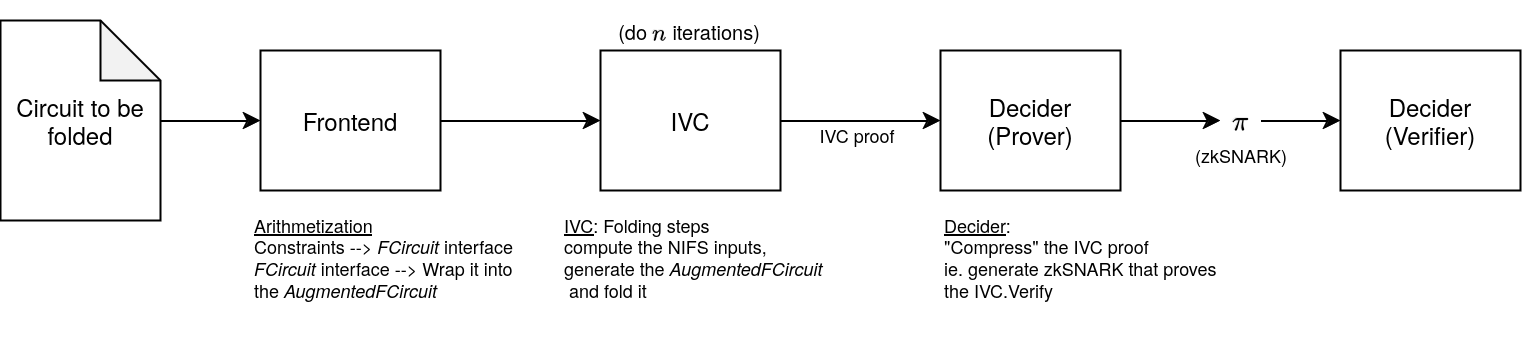

The diagram above was exported from draw.io. Its source (the exported page's mxGraphModel, read from the mxfile embedded in the PNG):
<mxGraphModel dx="1242" dy="752" grid="1" gridSize="10" guides="1" tooltips="1" connect="1" arrows="1" fold="1" page="1" pageScale="1" pageWidth="850" pageHeight="1100" math="1" shadow="0">
  <root>
    <mxCell id="0" />
    <mxCell id="1" parent="0" />
    <mxCell id="olyWZ_I_RUNUa5qlAzlp-6" style="edgeStyle=orthogonalEdgeStyle;rounded=0;orthogonalLoop=1;jettySize=auto;html=1;" parent="1" source="olyWZ_I_RUNUa5qlAzlp-1" target="olyWZ_I_RUNUa5qlAzlp-2" edge="1">
      <mxGeometry relative="1" as="geometry" />
    </mxCell>
    <mxCell id="olyWZ_I_RUNUa5qlAzlp-1" value="Circuit to be folded" style="shape=note;whiteSpace=wrap;html=1;backgroundOutline=1;darkOpacity=0.05;" parent="1" vertex="1">
      <mxGeometry x="40" y="125" width="80" height="100" as="geometry" />
    </mxCell>
    <mxCell id="olyWZ_I_RUNUa5qlAzlp-7" style="edgeStyle=orthogonalEdgeStyle;rounded=0;orthogonalLoop=1;jettySize=auto;html=1;entryX=0;entryY=0.5;entryDx=0;entryDy=0;" parent="1" source="olyWZ_I_RUNUa5qlAzlp-2" target="olyWZ_I_RUNUa5qlAzlp-3" edge="1">
      <mxGeometry relative="1" as="geometry" />
    </mxCell>
    <mxCell id="olyWZ_I_RUNUa5qlAzlp-2" value="Frontend" style="rounded=0;whiteSpace=wrap;html=1;" parent="1" vertex="1">
      <mxGeometry x="170" y="140" width="90" height="70" as="geometry" />
    </mxCell>
    <mxCell id="olyWZ_I_RUNUa5qlAzlp-9" style="edgeStyle=orthogonalEdgeStyle;rounded=0;orthogonalLoop=1;jettySize=auto;html=1;entryX=0;entryY=0.5;entryDx=0;entryDy=0;" parent="1" source="olyWZ_I_RUNUa5qlAzlp-3" target="olyWZ_I_RUNUa5qlAzlp-4" edge="1">
      <mxGeometry relative="1" as="geometry" />
    </mxCell>
    <mxCell id="olyWZ_I_RUNUa5qlAzlp-3" value="IVC" style="rounded=0;whiteSpace=wrap;html=1;" parent="1" vertex="1">
      <mxGeometry x="340" y="140" width="90" height="70" as="geometry" />
    </mxCell>
    <mxCell id="olyWZ_I_RUNUa5qlAzlp-12" style="edgeStyle=orthogonalEdgeStyle;rounded=0;orthogonalLoop=1;jettySize=auto;html=1;" parent="1" source="olyWZ_I_RUNUa5qlAzlp-4" target="olyWZ_I_RUNUa5qlAzlp-10" edge="1">
      <mxGeometry relative="1" as="geometry" />
    </mxCell>
    <mxCell id="olyWZ_I_RUNUa5qlAzlp-4" value="&lt;div&gt;Decider&lt;/div&gt;&lt;div&gt;(Prover)&lt;/div&gt;" style="rounded=0;whiteSpace=wrap;html=1;" parent="1" vertex="1">
      <mxGeometry x="510" y="140" width="90" height="70" as="geometry" />
    </mxCell>
    <mxCell id="olyWZ_I_RUNUa5qlAzlp-13" style="edgeStyle=orthogonalEdgeStyle;rounded=0;orthogonalLoop=1;jettySize=auto;html=1;entryX=0;entryY=0.5;entryDx=0;entryDy=0;" parent="1" source="olyWZ_I_RUNUa5qlAzlp-10" target="olyWZ_I_RUNUa5qlAzlp-11" edge="1">
      <mxGeometry relative="1" as="geometry" />
    </mxCell>
    <mxCell id="olyWZ_I_RUNUa5qlAzlp-10" value="$$\pi$$" style="text;html=1;align=center;verticalAlign=middle;whiteSpace=wrap;rounded=0;" parent="1" vertex="1">
      <mxGeometry x="650" y="160" width="20" height="30" as="geometry" />
    </mxCell>
    <mxCell id="olyWZ_I_RUNUa5qlAzlp-11" value="&lt;div&gt;Decider&lt;/div&gt;&lt;div&gt;(Verifier)&lt;/div&gt;" style="rounded=0;whiteSpace=wrap;html=1;" parent="1" vertex="1">
      <mxGeometry x="710" y="140" width="90" height="70" as="geometry" />
    </mxCell>
    <mxCell id="-sAmgGNMjGaz1SxRMKHW-1" value="&lt;div style=&quot;font-size: 9px;&quot;&gt;&lt;u&gt;Arithmetization&lt;/u&gt;&lt;/div&gt;&lt;div style=&quot;font-size: 9px;&quot;&gt;Constraints --&amp;gt; &lt;i&gt;FCircuit&lt;/i&gt; interface&lt;/div&gt;&lt;div style=&quot;font-size: 9px;&quot;&gt;&lt;i&gt;FCircuit&lt;/i&gt; interface --&amp;gt; Wrap it into the &lt;i&gt;AugmentedFCircuit&lt;/i&gt;&lt;br style=&quot;font-size: 9px;&quot;&gt;&lt;/div&gt;" style="text;html=1;align=left;verticalAlign=top;whiteSpace=wrap;rounded=0;fontSize=9;" parent="1" vertex="1">
      <mxGeometry x="165" y="215" width="135" height="75" as="geometry" />
    </mxCell>
    <mxCell id="-sAmgGNMjGaz1SxRMKHW-3" value="&lt;div&gt;&lt;u&gt;IVC&lt;/u&gt;: Folding steps&lt;/div&gt;&lt;div&gt;compute the NIFS inputs,&lt;br&gt;&lt;/div&gt;&lt;div&gt;generate the &lt;i&gt;AugmentedFCircuit&lt;/i&gt;&lt;br&gt;&lt;/div&gt;&amp;nbsp;and fold it" style="text;html=1;align=left;verticalAlign=top;whiteSpace=wrap;rounded=0;fontSize=9;" parent="1" vertex="1">
      <mxGeometry x="319.75" y="215" width="140" height="65" as="geometry" />
    </mxCell>
    <mxCell id="-sAmgGNMjGaz1SxRMKHW-4" value="&lt;div&gt;&lt;u&gt;Decider&lt;/u&gt;:&lt;br&gt;&quot;Compress&quot; the IVC proof&lt;/div&gt;&lt;div&gt;ie. generate zkSNARK that proves the IVC.Verify&lt;br&gt;&lt;/div&gt;" style="text;html=1;align=left;verticalAlign=top;whiteSpace=wrap;rounded=0;fontSize=9;" parent="1" vertex="1">
      <mxGeometry x="510" y="215" width="140" height="70" as="geometry" />
    </mxCell>
    <mxCell id="-sAmgGNMjGaz1SxRMKHW-24" value="(zkSNARK)" style="text;html=1;align=center;verticalAlign=top;whiteSpace=wrap;rounded=0;fontSize=9;" parent="1" vertex="1">
      <mxGeometry x="632.5" y="180" width="55" height="20" as="geometry" />
    </mxCell>
    <mxCell id="-sAmgGNMjGaz1SxRMKHW-26" value="&lt;div&gt;IVC proof&lt;br&gt;&lt;/div&gt;" style="text;html=1;align=center;verticalAlign=top;whiteSpace=wrap;rounded=0;fontSize=9;" parent="1" vertex="1">
      <mxGeometry x="441" y="170" width="55" height="20" as="geometry" />
    </mxCell>
    <mxCell id="jUQZtV2OvvtXShOeBovX-1" value="(do \(n\) iterations)" style="text;html=1;align=center;verticalAlign=middle;whiteSpace=wrap;rounded=0;fontSize=10;" parent="1" vertex="1">
      <mxGeometry x="336.75" y="115" width="95.25" height="30" as="geometry" />
    </mxCell>
  </root>
</mxGraphModel>